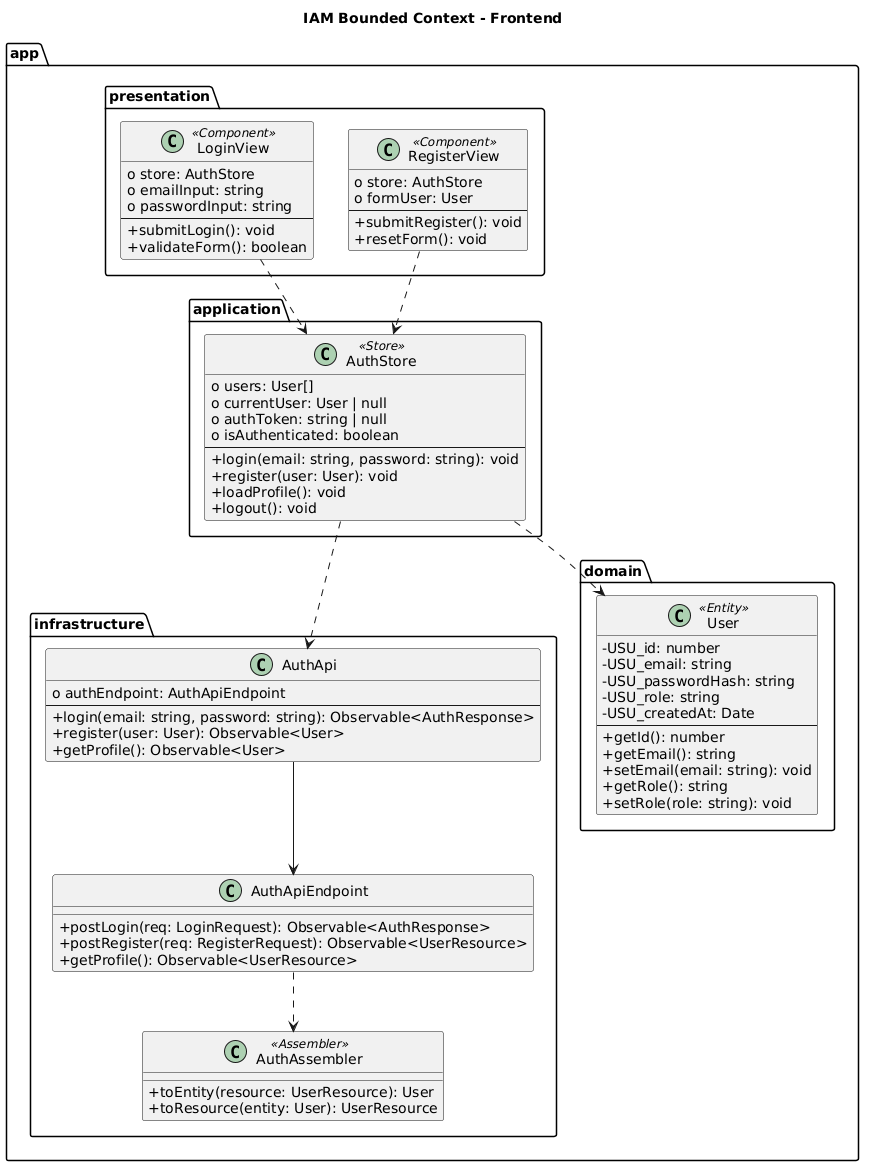

The diagram above was rendered by PlantUML. Its source (embedded in the PNG):
@startuml
title IAM Bounded Context - Frontend 

top to bottom direction
skinparam classAttributeIconSize 0
skinparam shadowing false

package "app" {

  package "infrastructure" {

    class AuthApi {
      o authEndpoint: AuthApiEndpoint
      --
      + login(email: string, password: string): Observable<AuthResponse>
      + register(user: User): Observable<User>
      + getProfile(): Observable<User>
    }

    class AuthApiEndpoint {
      + postLogin(req: LoginRequest): Observable<AuthResponse>
      + postRegister(req: RegisterRequest): Observable<UserResource>
      + getProfile(): Observable<UserResource>
    }

    class AuthAssembler <<Assembler>> {
      + toEntity(resource: UserResource): User
      + toResource(entity: User): UserResource
    }

    AuthApi --> AuthApiEndpoint
    AuthApiEndpoint ..> AuthAssembler
  }

  package "application" {

    class AuthStore <<Store>> {
      o users: User[]
      o currentUser: User | null
      o authToken: string | null
      o isAuthenticated: boolean
      --
      + login(email: string, password: string): void
      + register(user: User): void
      + loadProfile(): void
      + logout(): void
    }

    AuthStore ..> AuthApi
  }

  package "presentation" {

    class LoginView <<Component>> {
      o store: AuthStore
      o emailInput: string
      o passwordInput: string
      --
      + submitLogin(): void
      + validateForm(): boolean
    }

    class RegisterView <<Component>> {
      o store: AuthStore
      o formUser: User
      --
      + submitRegister(): void
      + resetForm(): void
    }

    LoginView ..> AuthStore
    RegisterView ..> AuthStore
  }

  package "domain" {

    class User <<Entity>> {
      - USU_id: number
      - USU_email: string
      - USU_passwordHash: string
      - USU_role: string
      - USU_createdAt: Date
      --
      + getId(): number
      + getEmail(): string
      + setEmail(email: string): void
      + getRole(): string
      + setRole(role: string): void
    }

    AuthStore ..> User
  }

}
@enduml